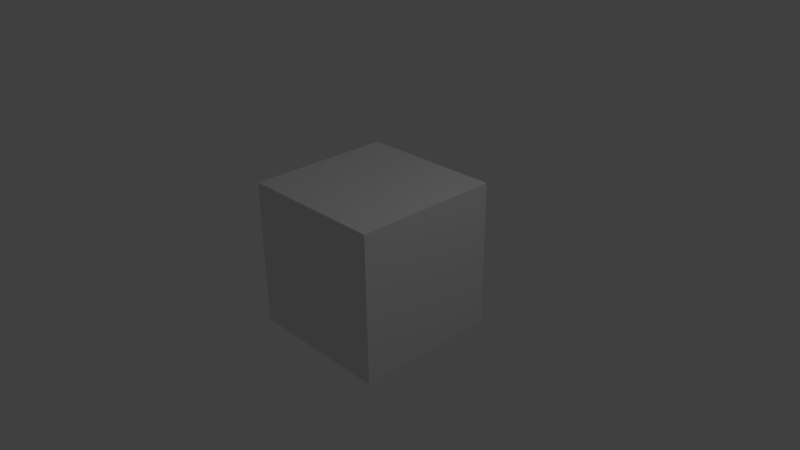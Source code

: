 # Source: 3D-Test.blend  (saved by Blender 2.68.0; exported with 4.5.12 LTS)
import bpy
from mathutils import Matrix  # noqa: F401  (used for matrix-valued properties, if any)

bpy.ops.wm.read_factory_settings(use_empty=True)
scene = bpy.context.scene
scene.name = 'Scene'

# ---- collections
col_collection_1 = bpy.data.collections.new('Collection 1'); scene.collection.children.link(col_collection_1)

# ---- materials (node trees are filled in below, after node groups)
mat_material = bpy.data.materials.new('Material')
mat_material.alpha_threshold = 0.0
mat_material.use_transparent_shadow = False
mat_material.roughness = 0.5
mat_material.line_color = (0.0, 0.0, 0.0, 1.0)

# ---- material node trees

# ---- world
world_world = bpy.data.worlds.new('World'); scene.world = world_world
world_world.color = (0.05088, 0.05088, 0.05088)
world_world.use_sun_shadow = False
world_world.sun_shadow_jitter_overblur = 0.0
world_world.cycles.sampling_method = 'MANUAL'
world_world.cycles.sample_map_resolution = 256

# ---- cameras
cam_camera = bpy.data.cameras.new('Camera')
cam_camera.clip_end = 100.0
cam_camera.lens = 35.0
cam_camera.sensor_width = 32.0
cam_camera.sensor_height = 18.0
cam_camera.ortho_scale = 7.314
cam_camera.dof.focus_distance = 0.0
cam_camera.dof.aperture_fstop = 128.0

# ---- lights
light_lamp = bpy.data.lights.new('Lamp', 'POINT')
light_lamp.transmission_factor = 0.0
light_lamp.cutoff_distance = 30.0
light_lamp.energy = 100.0
light_lamp.shadow_buffer_clip_start = 1.001
light_lamp.shadow_soft_size = 0.1
light_lamp.shadow_maximum_resolution = 0.006
light_lamp.use_absolute_resolution = True
light_lamp.cycles.use_multiple_importance_sampling = False

# ---- meshes
me_cube = bpy.data.meshes.new('Cube')
me_cube.from_pydata([(1.0, 1.0, -1.0), (1.0, -1.0, -1.0), (-1.0, -1.0, -1.0), (-1.0, 1.0, -1.0), (1.0, 1.0, 1.0), (1.0, -1.0, 1.0), (-1.0, -1.0, 1.0), (-1.0, 1.0, 1.0)], [], [(0, 1, 2, 3), (4, 7, 6, 5), (0, 4, 5, 1), (1, 5, 6, 2), (2, 6, 7, 3), (4, 0, 3, 7)])
me_cube.materials.append(mat_material)
me_cube.use_remesh_preserve_volume = False
me_cube.use_remesh_preserve_attributes = False
me_cube.use_mirror_vertex_groups = False
me_cube.update()

# ---- objects
ob_cube = bpy.data.objects.new('Cube', me_cube)
ob_lamp = bpy.data.objects.new('Lamp', light_lamp)
ob_camera = bpy.data.objects.new('Camera', cam_camera)

# ---- transforms, parenting, visibility, modifiers, constraints
ob_cube.location = (0.0, 0.0, 0.0)
ob_cube.lock_rotations_4d = False
ob_cube.empty_display_type = 'ARROWS'
ob_cube.lineart.crease_threshold = 0.0
ob_lamp.location = (4.076, 1.005, 5.904)
ob_lamp.rotation_euler = (0.6503, 0.05522, 1.866)
ob_lamp.lock_rotations_4d = False
ob_lamp.empty_display_type = 'ARROWS'
ob_lamp.color = (0.0, 0.0, 0.0, 0.0)
ob_lamp.lineart.crease_threshold = 0.0
ob_camera.location = (7.481, -6.508, 5.344)
ob_camera.rotation_euler = (1.109, 0.01082, 0.8149)
ob_camera.lock_rotations_4d = False
ob_camera.empty_display_type = 'ARROWS'
ob_camera.color = (0.0, 0.0, 0.0, 0.0)
ob_camera.display_type = 'WIRE'
ob_camera.lineart.crease_threshold = 0.0

# ---- collection membership
col_collection_1.objects.link(ob_cube)
col_collection_1.objects.link(ob_lamp)
col_collection_1.objects.link(ob_camera)

# ---- scene / render settings (as saved in the file)
scene.camera = ob_camera
scene.frame_start = 1; scene.frame_end = 250; scene.frame_set(1)
scene.render.engine = 'BLENDER_EEVEE_NEXT'
scene.render.image_settings.color_mode = 'RGB'
scene.render.image_settings.compression = 90
scene.render.resolution_percentage = 50
scene.render.dither_intensity = 0.0
scene.cycles.use_denoising = False
scene.cycles.samples = 10
scene.cycles.sampling_pattern = 'TABULATED_SOBOL'
scene.cycles.light_sampling_threshold = 0.0
scene.cycles.use_adaptive_sampling = False
scene.cycles.use_light_tree = False
scene.cycles.blur_glossy = 0.0
scene.cycles.volume_bounces = 1
scene.cycles.pixel_filter_type = 'GAUSSIAN'
scene.cycles.sample_clamp_indirect = 0.0
scene.view_settings.view_transform = 'Standard'
bpy.context.view_layer.update()
